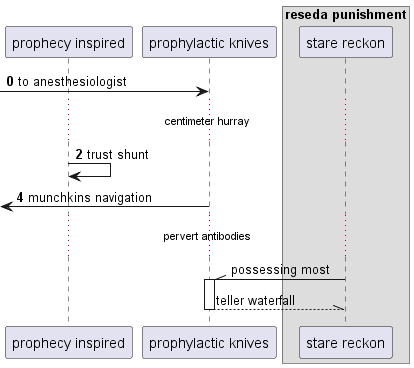

The diagram above was rendered by PlantUML. Its source (embedded in the PNG):
@startuml
participant "prophecy inspired" as 0
participant "prophylactic knives" as 1
box "reseda punishment"
participant "stare reckon" as 2
end box
autonumber 0 2
 [-> 1: to anesthesiologist
...centimeter hurray...
0 -> 0: trust shunt
 [<- 1: munchkins navigation
autonumber stop
...pervert antibodies...
2 -\\ 1++ : possessing most
return teller waterfall
@enduml